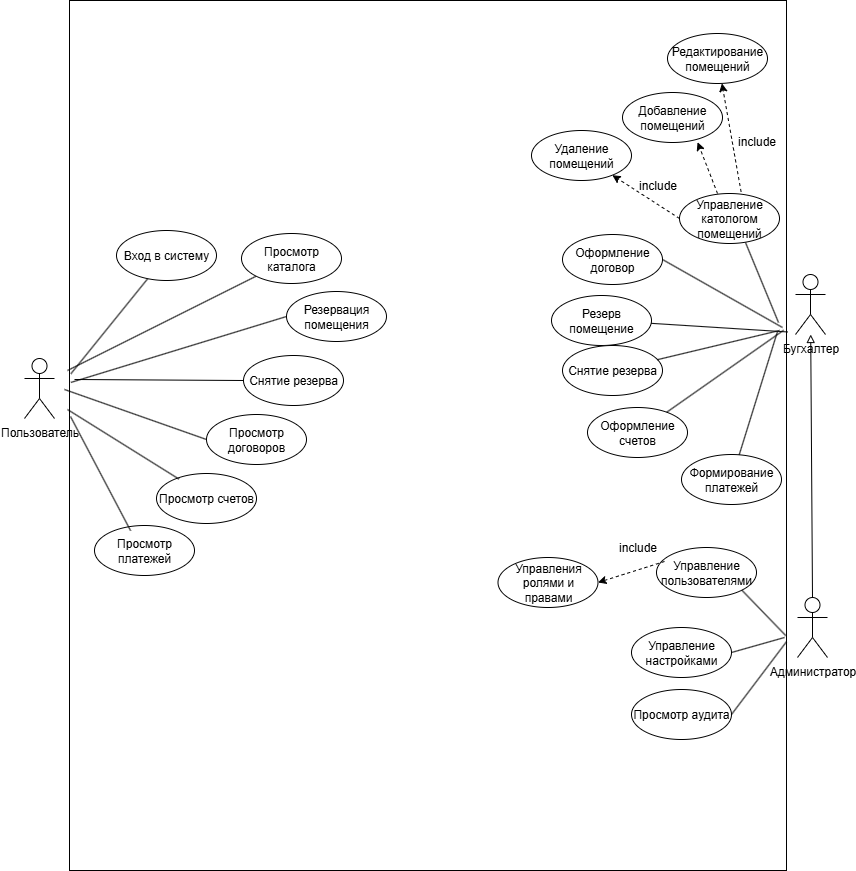

The diagram above was exported from draw.io. Its source (the exported page's mxGraphModel, read from the mxfile embedded in the PNG):
<mxGraphModel dx="2505" dy="999" grid="0" gridSize="10" guides="1" tooltips="1" connect="1" arrows="1" fold="1" page="1" pageScale="1" pageWidth="827" pageHeight="1169" math="0" shadow="0">
  <root>
    <mxCell id="0" />
    <mxCell id="1" parent="0" />
    <mxCell id="Vq-VLqSkTclndZhWMwt6-6" value="" style="rounded=0;whiteSpace=wrap;html=1;" parent="1" vertex="1">
      <mxGeometry x="61" y="72" width="717" height="870" as="geometry" />
    </mxCell>
    <mxCell id="PpU_tHEMo_slb04mjLt4-1" value="Пользователь" style="shape=umlActor;verticalLabelPosition=bottom;verticalAlign=top;html=1;outlineConnect=0;" parent="1" vertex="1">
      <mxGeometry x="16" y="430" width="30" height="60" as="geometry" />
    </mxCell>
    <mxCell id="PpU_tHEMo_slb04mjLt4-13" value="Бугхалтер" style="shape=umlActor;verticalLabelPosition=bottom;verticalAlign=top;html=1;outlineConnect=0;" parent="1" vertex="1">
      <mxGeometry x="787" y="346" width="30" height="60" as="geometry" />
    </mxCell>
    <mxCell id="PpU_tHEMo_slb04mjLt4-19" value="Управление пользователями" style="ellipse;whiteSpace=wrap;html=1;" parent="1" vertex="1">
      <mxGeometry x="648" y="619" width="100" height="50" as="geometry" />
    </mxCell>
    <mxCell id="PpU_tHEMo_slb04mjLt4-20" value="Управление катологом помещений" style="ellipse;whiteSpace=wrap;html=1;" parent="1" vertex="1">
      <mxGeometry x="671" y="265" width="100" height="50" as="geometry" />
    </mxCell>
    <mxCell id="PpU_tHEMo_slb04mjLt4-46" value="" style="endArrow=none;html=1;rounded=0;" parent="1" source="K-wrHjxuTYOm6SfUPFZb-47" edge="1">
      <mxGeometry width="50" height="50" relative="1" as="geometry">
        <mxPoint x="260.9438355373061" y="267.6343975096388" as="sourcePoint" />
        <mxPoint x="59" y="442" as="targetPoint" />
      </mxGeometry>
    </mxCell>
    <mxCell id="PpU_tHEMo_slb04mjLt4-57" value="" style="endArrow=none;html=1;rounded=0;entryX=0;entryY=0.5;entryDx=0;entryDy=0;exitX=0.002;exitY=0.439;exitDx=0;exitDy=0;exitPerimeter=0;" parent="1" source="Vq-VLqSkTclndZhWMwt6-6" target="K-wrHjxuTYOm6SfUPFZb-57" edge="1">
      <mxGeometry width="50" height="50" relative="1" as="geometry">
        <mxPoint x="353" y="334" as="sourcePoint" />
        <mxPoint x="304" y="340" as="targetPoint" />
      </mxGeometry>
    </mxCell>
    <mxCell id="Vq-VLqSkTclndZhWMwt6-10" value="" style="endArrow=none;html=1;rounded=0;exitX=0.002;exitY=0.429;exitDx=0;exitDy=0;exitPerimeter=0;" parent="1" source="Vq-VLqSkTclndZhWMwt6-6" target="K-wrHjxuTYOm6SfUPFZb-56" edge="1">
      <mxGeometry width="50" height="50" relative="1" as="geometry">
        <mxPoint x="59" y="388" as="sourcePoint" />
        <mxPoint x="103.75999999999999" y="287.4000000000001" as="targetPoint" />
      </mxGeometry>
    </mxCell>
    <mxCell id="Vq-VLqSkTclndZhWMwt6-16" value="" style="endArrow=none;html=1;rounded=0;" parent="1" source="K-wrHjxuTYOm6SfUPFZb-58" edge="1">
      <mxGeometry width="50" height="50" relative="1" as="geometry">
        <mxPoint x="256.5" y="391.70000000000005" as="sourcePoint" />
        <mxPoint x="66" y="451" as="targetPoint" />
      </mxGeometry>
    </mxCell>
    <mxCell id="Vq-VLqSkTclndZhWMwt6-20" value="" style="endArrow=none;html=1;rounded=0;entryX=0;entryY=0.5;entryDx=0;entryDy=0;" parent="1" target="K-wrHjxuTYOm6SfUPFZb-59" edge="1">
      <mxGeometry width="50" height="50" relative="1" as="geometry">
        <mxPoint x="56" y="461" as="sourcePoint" />
        <mxPoint x="251" y="447" as="targetPoint" />
      </mxGeometry>
    </mxCell>
    <mxCell id="Vq-VLqSkTclndZhWMwt6-24" value="" style="endArrow=none;html=1;rounded=0;exitX=0.66;exitY=0.98;exitDx=0;exitDy=0;exitPerimeter=0;" parent="1" source="PpU_tHEMo_slb04mjLt4-20" edge="1">
      <mxGeometry width="50" height="50" relative="1" as="geometry">
        <mxPoint x="720" y="444" as="sourcePoint" />
        <mxPoint x="770" y="394" as="targetPoint" />
      </mxGeometry>
    </mxCell>
    <mxCell id="Vq-VLqSkTclndZhWMwt6-25" value="" style="endArrow=none;html=1;rounded=0;exitX=1;exitY=1;exitDx=0;exitDy=0;entryX=0.999;entryY=0.73;entryDx=0;entryDy=0;entryPerimeter=0;" parent="1" source="PpU_tHEMo_slb04mjLt4-19" target="Vq-VLqSkTclndZhWMwt6-6" edge="1">
      <mxGeometry width="50" height="50" relative="1" as="geometry">
        <mxPoint x="723" y="440" as="sourcePoint" />
        <mxPoint x="773" y="390" as="targetPoint" />
      </mxGeometry>
    </mxCell>
    <mxCell id="K-wrHjxuTYOm6SfUPFZb-9" value="" style="endArrow=classic;html=1;rounded=0;dashed=1;exitX=0.08;exitY=0.28;exitDx=0;exitDy=0;entryX=1;entryY=0.5;entryDx=0;entryDy=0;exitPerimeter=0;" parent="1" source="PpU_tHEMo_slb04mjLt4-19" target="K-wrHjxuTYOm6SfUPFZb-11" edge="1">
      <mxGeometry width="50" height="50" relative="1" as="geometry">
        <mxPoint x="721" y="246" as="sourcePoint" />
        <mxPoint x="692" y="283" as="targetPoint" />
      </mxGeometry>
    </mxCell>
    <mxCell id="K-wrHjxuTYOm6SfUPFZb-10" value="include" style="text;html=1;align=center;verticalAlign=middle;resizable=0;points=[];autosize=1;strokeColor=none;fillColor=none;" parent="1" vertex="1">
      <mxGeometry x="599" y="604" width="60" height="30" as="geometry" />
    </mxCell>
    <mxCell id="K-wrHjxuTYOm6SfUPFZb-11" value="Управления ролями и правами" style="ellipse;whiteSpace=wrap;html=1;" parent="1" vertex="1">
      <mxGeometry x="489.5" y="629" width="100" height="50" as="geometry" />
    </mxCell>
    <mxCell id="K-wrHjxuTYOm6SfUPFZb-21" value="Оформление договор" style="ellipse;whiteSpace=wrap;html=1;" parent="1" vertex="1">
      <mxGeometry x="554" y="306" width="100" height="50" as="geometry" />
    </mxCell>
    <mxCell id="K-wrHjxuTYOm6SfUPFZb-22" value="Резерв помещение" style="ellipse;whiteSpace=wrap;html=1;" parent="1" vertex="1">
      <mxGeometry x="543" y="367" width="100" height="50" as="geometry" />
    </mxCell>
    <mxCell id="K-wrHjxuTYOm6SfUPFZb-23" value="Снятие резерва" style="ellipse;whiteSpace=wrap;html=1;" parent="1" vertex="1">
      <mxGeometry x="554" y="417" width="100" height="50" as="geometry" />
    </mxCell>
    <mxCell id="K-wrHjxuTYOm6SfUPFZb-24" value="Оформление счетов" style="ellipse;whiteSpace=wrap;html=1;" parent="1" vertex="1">
      <mxGeometry x="579" y="479" width="100" height="50" as="geometry" />
    </mxCell>
    <mxCell id="K-wrHjxuTYOm6SfUPFZb-25" value="" style="endArrow=none;html=1;rounded=0;exitX=1;exitY=0.5;exitDx=0;exitDy=0;" parent="1" source="K-wrHjxuTYOm6SfUPFZb-21" edge="1">
      <mxGeometry width="50" height="50" relative="1" as="geometry">
        <mxPoint x="719" y="397" as="sourcePoint" />
        <mxPoint x="774" y="399" as="targetPoint" />
      </mxGeometry>
    </mxCell>
    <mxCell id="K-wrHjxuTYOm6SfUPFZb-26" value="" style="endArrow=none;html=1;rounded=0;entryX=1.002;entryY=0.381;entryDx=0;entryDy=0;entryPerimeter=0;" parent="1" source="K-wrHjxuTYOm6SfUPFZb-22" target="Vq-VLqSkTclndZhWMwt6-6" edge="1">
      <mxGeometry width="50" height="50" relative="1" as="geometry">
        <mxPoint x="700" y="419" as="sourcePoint" />
        <mxPoint x="732" y="498" as="targetPoint" />
      </mxGeometry>
    </mxCell>
    <mxCell id="K-wrHjxuTYOm6SfUPFZb-27" value="" style="endArrow=none;html=1;rounded=0;" parent="1" source="K-wrHjxuTYOm6SfUPFZb-23" edge="1">
      <mxGeometry width="50" height="50" relative="1" as="geometry">
        <mxPoint x="783" y="529" as="sourcePoint" />
        <mxPoint x="771" y="402" as="targetPoint" />
      </mxGeometry>
    </mxCell>
    <mxCell id="K-wrHjxuTYOm6SfUPFZb-28" value="" style="endArrow=none;html=1;rounded=0;entryX=0.996;entryY=0.379;entryDx=0;entryDy=0;entryPerimeter=0;" parent="1" source="K-wrHjxuTYOm6SfUPFZb-24" target="Vq-VLqSkTclndZhWMwt6-6" edge="1">
      <mxGeometry width="50" height="50" relative="1" as="geometry">
        <mxPoint x="726" y="477" as="sourcePoint" />
        <mxPoint x="879" y="436" as="targetPoint" />
      </mxGeometry>
    </mxCell>
    <mxCell id="K-wrHjxuTYOm6SfUPFZb-29" value="Формирование платежей" style="ellipse;whiteSpace=wrap;html=1;" parent="1" vertex="1">
      <mxGeometry x="673" y="526" width="100" height="50" as="geometry" />
    </mxCell>
    <mxCell id="K-wrHjxuTYOm6SfUPFZb-30" value="" style="endArrow=none;html=1;rounded=0;" parent="1" source="K-wrHjxuTYOm6SfUPFZb-29" edge="1">
      <mxGeometry width="50" height="50" relative="1" as="geometry">
        <mxPoint x="742" y="513" as="sourcePoint" />
        <mxPoint x="769" y="403" as="targetPoint" />
      </mxGeometry>
    </mxCell>
    <mxCell id="K-wrHjxuTYOm6SfUPFZb-32" value="Администратор" style="shape=umlActor;verticalLabelPosition=bottom;verticalAlign=top;html=1;outlineConnect=0;" parent="1" vertex="1">
      <mxGeometry x="789" y="669" width="30" height="60" as="geometry" />
    </mxCell>
    <mxCell id="K-wrHjxuTYOm6SfUPFZb-33" value="" style="endArrow=block;html=1;rounded=0;endFill=0;exitX=0.5;exitY=0;exitDx=0;exitDy=0;exitPerimeter=0;" parent="1" source="K-wrHjxuTYOm6SfUPFZb-32" target="PpU_tHEMo_slb04mjLt4-13" edge="1">
      <mxGeometry width="50" height="50" relative="1" as="geometry">
        <mxPoint x="804" y="601" as="sourcePoint" />
        <mxPoint x="804" y="780" as="targetPoint" />
      </mxGeometry>
    </mxCell>
    <mxCell id="K-wrHjxuTYOm6SfUPFZb-47" value="Просмотр каталога" style="ellipse;whiteSpace=wrap;html=1;" parent="1" vertex="1">
      <mxGeometry x="233" y="305" width="100" height="50" as="geometry" />
    </mxCell>
    <mxCell id="K-wrHjxuTYOm6SfUPFZb-56" value="Вход в систему" style="ellipse;whiteSpace=wrap;html=1;" parent="1" vertex="1">
      <mxGeometry x="108" y="302" width="100" height="50" as="geometry" />
    </mxCell>
    <mxCell id="K-wrHjxuTYOm6SfUPFZb-57" value="Резервация помещения" style="ellipse;whiteSpace=wrap;html=1;" parent="1" vertex="1">
      <mxGeometry x="278" y="363" width="100" height="50" as="geometry" />
    </mxCell>
    <mxCell id="K-wrHjxuTYOm6SfUPFZb-58" value="Снятие резерва" style="ellipse;whiteSpace=wrap;html=1;" parent="1" vertex="1">
      <mxGeometry x="235" y="427" width="100" height="50" as="geometry" />
    </mxCell>
    <mxCell id="K-wrHjxuTYOm6SfUPFZb-59" value="Просмотр договоров" style="ellipse;whiteSpace=wrap;html=1;" parent="1" vertex="1">
      <mxGeometry x="198" y="486" width="100" height="50" as="geometry" />
    </mxCell>
    <mxCell id="13oKt1y4Si1yhb34H5X6-2" value="Просмотр счетов" style="ellipse;whiteSpace=wrap;html=1;" parent="1" vertex="1">
      <mxGeometry x="148" y="545" width="100" height="50" as="geometry" />
    </mxCell>
    <mxCell id="13oKt1y4Si1yhb34H5X6-3" value="" style="endArrow=none;html=1;rounded=0;entryX=0.225;entryY=0.112;entryDx=0;entryDy=0;entryPerimeter=0;" parent="1" target="13oKt1y4Si1yhb34H5X6-2" edge="1">
      <mxGeometry width="50" height="50" relative="1" as="geometry">
        <mxPoint x="59" y="481" as="sourcePoint" />
        <mxPoint x="285" y="606" as="targetPoint" />
      </mxGeometry>
    </mxCell>
    <mxCell id="13oKt1y4Si1yhb34H5X6-5" value="Просмотр платежей" style="ellipse;whiteSpace=wrap;html=1;" parent="1" vertex="1">
      <mxGeometry x="86" y="597" width="100" height="50" as="geometry" />
    </mxCell>
    <mxCell id="13oKt1y4Si1yhb34H5X6-7" value="" style="endArrow=none;html=1;rounded=0;entryX=0.361;entryY=0.104;entryDx=0;entryDy=0;entryPerimeter=0;" parent="1" target="13oKt1y4Si1yhb34H5X6-5" edge="1">
      <mxGeometry width="50" height="50" relative="1" as="geometry">
        <mxPoint x="62" y="488" as="sourcePoint" />
        <mxPoint x="377" y="724" as="targetPoint" />
      </mxGeometry>
    </mxCell>
    <mxCell id="13oKt1y4Si1yhb34H5X6-8" value="include" style="text;html=1;align=center;verticalAlign=middle;resizable=0;points=[];autosize=1;strokeColor=none;fillColor=none;" parent="1" vertex="1">
      <mxGeometry x="718" y="198" width="60" height="30" as="geometry" />
    </mxCell>
    <mxCell id="13oKt1y4Si1yhb34H5X6-9" value="" style="endArrow=classic;html=1;rounded=0;dashed=1;exitX=0.08;exitY=0.28;exitDx=0;exitDy=0;exitPerimeter=0;entryX=0.751;entryY=0.995;entryDx=0;entryDy=0;entryPerimeter=0;" parent="1" target="13oKt1y4Si1yhb34H5X6-10" edge="1">
      <mxGeometry width="50" height="50" relative="1" as="geometry">
        <mxPoint x="709" y="265" as="sourcePoint" />
        <mxPoint x="643" y="286" as="targetPoint" />
      </mxGeometry>
    </mxCell>
    <mxCell id="13oKt1y4Si1yhb34H5X6-10" value="Добавление помещений" style="ellipse;whiteSpace=wrap;html=1;" parent="1" vertex="1">
      <mxGeometry x="614" y="164" width="100" height="50" as="geometry" />
    </mxCell>
    <mxCell id="13oKt1y4Si1yhb34H5X6-11" value="Удаление помещений" style="ellipse;whiteSpace=wrap;html=1;" parent="1" vertex="1">
      <mxGeometry x="523" y="202" width="100" height="50" as="geometry" />
    </mxCell>
    <mxCell id="13oKt1y4Si1yhb34H5X6-12" value="include" style="text;html=1;align=center;verticalAlign=middle;resizable=0;points=[];autosize=1;strokeColor=none;fillColor=none;" parent="1" vertex="1">
      <mxGeometry x="619" y="242" width="60" height="30" as="geometry" />
    </mxCell>
    <mxCell id="13oKt1y4Si1yhb34H5X6-13" value="" style="endArrow=classic;html=1;rounded=0;dashed=1;exitX=0;exitY=0.5;exitDx=0;exitDy=0;" parent="1" source="PpU_tHEMo_slb04mjLt4-20" target="13oKt1y4Si1yhb34H5X6-11" edge="1">
      <mxGeometry width="50" height="50" relative="1" as="geometry">
        <mxPoint x="679" y="302" as="sourcePoint" />
        <mxPoint x="672" y="250" as="targetPoint" />
      </mxGeometry>
    </mxCell>
    <mxCell id="13oKt1y4Si1yhb34H5X6-14" value="Редактирование помещений" style="ellipse;whiteSpace=wrap;html=1;" parent="1" vertex="1">
      <mxGeometry x="659" y="105" width="100" height="50" as="geometry" />
    </mxCell>
    <mxCell id="13oKt1y4Si1yhb34H5X6-15" value="" style="endArrow=classic;html=1;rounded=0;dashed=1;exitX=0.616;exitY=-0.033;exitDx=0;exitDy=0;exitPerimeter=0;" parent="1" source="PpU_tHEMo_slb04mjLt4-20" target="13oKt1y4Si1yhb34H5X6-14" edge="1">
      <mxGeometry width="50" height="50" relative="1" as="geometry">
        <mxPoint x="737" y="275" as="sourcePoint" />
        <mxPoint x="717" y="224" as="targetPoint" />
      </mxGeometry>
    </mxCell>
    <mxCell id="uUsw25aKIRB_HjOD7EMD-1" value="" style="endArrow=none;html=1;rounded=0;exitX=1;exitY=0.5;exitDx=0;exitDy=0;" edge="1" parent="1" source="uUsw25aKIRB_HjOD7EMD-2">
      <mxGeometry width="50" height="50" relative="1" as="geometry">
        <mxPoint x="713" y="726" as="sourcePoint" />
        <mxPoint x="776" y="709" as="targetPoint" />
      </mxGeometry>
    </mxCell>
    <mxCell id="uUsw25aKIRB_HjOD7EMD-2" value="Управление настройками" style="ellipse;whiteSpace=wrap;html=1;" vertex="1" parent="1">
      <mxGeometry x="623" y="699" width="100" height="50" as="geometry" />
    </mxCell>
    <mxCell id="uUsw25aKIRB_HjOD7EMD-3" value="Просмотр аудита" style="ellipse;whiteSpace=wrap;html=1;" vertex="1" parent="1">
      <mxGeometry x="623" y="761" width="100" height="50" as="geometry" />
    </mxCell>
    <mxCell id="uUsw25aKIRB_HjOD7EMD-4" value="" style="endArrow=none;html=1;rounded=0;exitX=1;exitY=0.5;exitDx=0;exitDy=0;entryX=1;entryY=0.737;entryDx=0;entryDy=0;entryPerimeter=0;" edge="1" parent="1" source="uUsw25aKIRB_HjOD7EMD-3" target="Vq-VLqSkTclndZhWMwt6-6">
      <mxGeometry width="50" height="50" relative="1" as="geometry">
        <mxPoint x="749" y="782" as="sourcePoint" />
        <mxPoint x="802" y="767" as="targetPoint" />
      </mxGeometry>
    </mxCell>
  </root>
</mxGraphModel>